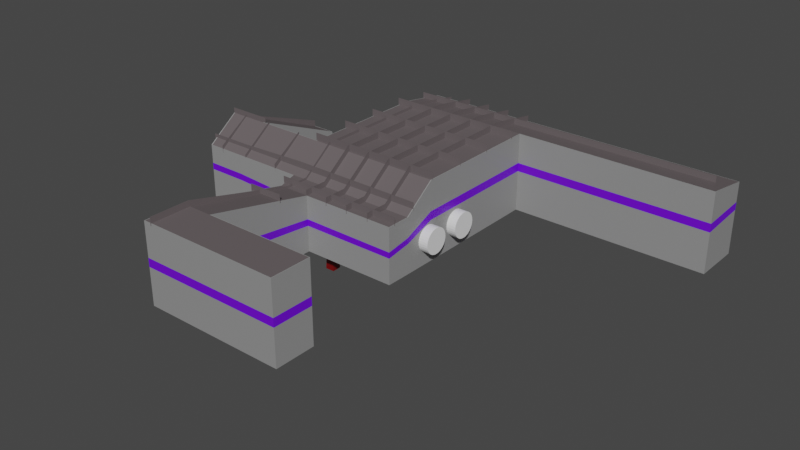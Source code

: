 # Source: Room.blend  (saved by Blender 2.93.21; exported with 4.5.12 LTS)
import bpy
from mathutils import Matrix  # noqa: F401  (used for matrix-valued properties, if any)

bpy.ops.wm.read_factory_settings(use_empty=True)
scene = bpy.context.scene
scene.name = 'Scene'

# ---- images (referenced by path relative to the original .blend; pixels are not part of the script)
import os
ASSET_DIR = os.environ.get("B2B_ASSET_DIR", "")  # directory of the original .blend (textures are referenced by path, not embedded)
HERE = os.path.dirname(os.path.abspath(__file__))  # packed textures are extracted next to this script under _unpacked/

def load_image(name, relpath, width, height, colorspace="sRGB"):
    """Load a texture the original file referenced (path relative to the .blend, or extracted next to this script)."""
    p = next((c for c in (os.path.join(HERE, relpath), os.path.join(ASSET_DIR, relpath)) if relpath and os.path.exists(c)), "")
    if p:
        img = bpy.data.images.load(p, check_existing=True)
        img.name = name
    else:  # same state as the original file: an image datablock whose file is absent (Cycles renders it pink)
        img = bpy.data.images.new(name, width, height)
        img.source = "FILE"
        img.filepath = "//" + (relpath or name)
    img.colorspace_settings.name = colorspace
    return img
img_concretefloor_jpg = load_image('ConcreteFloor.jpg', 'ConcreteFloor.jpg', 1024, 1024, 'sRGB')

# ---- materials (node trees are filled in below, after node groups)
mat_floor = bpy.data.materials.new('Floor')
mat_floor.use_backface_culling = True
mat_floor.use_transparent_shadow = False
mat_floormetalhole = bpy.data.materials.new('FloorMetalHole')
mat_floormetalhole.use_transparent_shadow = False
mat_walls = bpy.data.materials.new('Walls')
mat_walls.use_backface_culling = True
mat_walls.use_transparent_shadow = False
mat_wallstripe = bpy.data.materials.new('WallStripe')
mat_wallstripe.use_transparent_shadow = False
mat_roof = bpy.data.materials.new('Roof')
mat_roof.use_backface_culling = True
mat_roof.use_transparent_shadow = False

# ---- material node trees
mat_floor.use_nodes = True; mat_floor.node_tree.nodes.clear()
_N = mat_floor.node_tree.nodes; _L = mat_floor.node_tree.links
n0 = _N.new('ShaderNodeBsdfPrincipled'); n0.name = 'Principled BSDF'; n0.location = (10, 300)
n0.distribution = 'GGX'
n0.subsurface_method = 'BURLEY'
n0.inputs[3].default_value = 1.45
n0.inputs[27].default_value = (0.0, 0.0, 0.0, 1.0)
n0.inputs[28].default_value = 1.0
n1 = _N.new('ShaderNodeOutputMaterial'); n1.name = 'Material Output'; n1.location = (300, 300)
n2 = _N.new('ShaderNodeTexImage'); n2.name = 'Image Texture'; n2.location = (-408, 265)
n2.image = img_concretefloor_jpg
n3 = _N.new('ShaderNodeMapping'); n3.name = 'Mapping'; n3.location = (-891, 281)
n3.inputs[3].default_value = (50.0, 50.0, 50.0)
n4 = _N.new('ShaderNodeTexCoord'); n4.name = 'Texture Coordinate'; n4.location = (-1206, 271)
_L.new(n0.outputs[0], n1.inputs[0])
_L.new(n2.outputs[0], n0.inputs[0])
_L.new(n4.outputs[2], n3.inputs[0])
_L.new(n3.outputs[0], n2.inputs[0])
n1.is_active_output = True
mat_floormetalhole.use_nodes = True; mat_floormetalhole.node_tree.nodes.clear()
_N = mat_floormetalhole.node_tree.nodes; _L = mat_floormetalhole.node_tree.links
n0 = _N.new('ShaderNodeBsdfPrincipled'); n0.name = 'Principled BSDF'; n0.location = (10, 300)
n0.distribution = 'GGX'
n0.subsurface_method = 'BURLEY'
n0.inputs[0].default_value = (0.1574, 0.0, 0.0003558, 1.0)
n0.inputs[3].default_value = 1.45
n0.inputs[27].default_value = (0.0, 0.0, 0.0, 1.0)
n0.inputs[28].default_value = 1.0
n1 = _N.new('ShaderNodeOutputMaterial'); n1.name = 'Material Output'; n1.location = (300, 300)
_L.new(n0.outputs[0], n1.inputs[0])
n1.is_active_output = True
mat_walls.use_nodes = True; mat_walls.node_tree.nodes.clear()
_N = mat_walls.node_tree.nodes; _L = mat_walls.node_tree.links
n0 = _N.new('ShaderNodeBsdfPrincipled'); n0.name = 'Principled BSDF'; n0.location = (10, 300)
n0.distribution = 'GGX'
n0.subsurface_method = 'BURLEY'
n0.inputs[0].default_value = (0.2851, 0.2851, 0.2851, 1.0)
n0.inputs[3].default_value = 1.45
n0.inputs[27].default_value = (0.0, 0.0, 0.0, 1.0)
n0.inputs[28].default_value = 1.0
n1 = _N.new('ShaderNodeOutputMaterial'); n1.name = 'Material Output'; n1.location = (300, 300)
_L.new(n0.outputs[0], n1.inputs[0])
n1.is_active_output = True
mat_wallstripe.use_nodes = True; mat_wallstripe.node_tree.nodes.clear()
_N = mat_wallstripe.node_tree.nodes; _L = mat_wallstripe.node_tree.links
n0 = _N.new('ShaderNodeBsdfPrincipled'); n0.name = 'Principled BSDF'; n0.location = (10, 300)
n0.distribution = 'GGX'
n0.subsurface_method = 'BURLEY'
n0.inputs[0].default_value = (0.1597, 0.0, 0.8, 1.0)
n0.inputs[3].default_value = 1.45
n0.inputs[27].default_value = (0.0, 0.0, 0.0, 1.0)
n0.inputs[28].default_value = 1.0
n1 = _N.new('ShaderNodeOutputMaterial'); n1.name = 'Material Output'; n1.location = (300, 300)
_L.new(n0.outputs[0], n1.inputs[0])
n1.is_active_output = True
mat_roof.use_nodes = True; mat_roof.node_tree.nodes.clear()
_N = mat_roof.node_tree.nodes; _L = mat_roof.node_tree.links
n0 = _N.new('ShaderNodeOutputMaterial'); n0.name = 'Material Output'; n0.location = (300, 300)
n1 = _N.new('ShaderNodeBsdfPrincipled'); n1.name = 'Principled BSDF'; n1.location = (10, 300)
n1.distribution = 'GGX'
n1.subsurface_method = 'BURLEY'
n1.inputs[0].default_value = (0.1329, 0.1121, 0.1168, 1.0)
n1.inputs[3].default_value = 1.45
n1.inputs[27].default_value = (0.0, 0.0, 0.0, 1.0)
n1.inputs[28].default_value = 1.0
_L.new(n1.outputs[0], n0.inputs[0])
n0.is_active_output = True

# ---- world
world_world = bpy.data.worlds.new('World'); scene.world = world_world
world_world.use_nodes = True; world_world.node_tree.nodes.clear()
_N = world_world.node_tree.nodes; _L = world_world.node_tree.links
n0 = _N.new('ShaderNodeOutputWorld'); n0.name = 'World Output'; n0.location = (300, 300)
n1 = _N.new('ShaderNodeBackground'); n1.name = 'Background'; n1.location = (10, 300)
n1.inputs[0].default_value = (0.05088, 0.05088, 0.05088, 1.0)
_L.new(n1.outputs[0], n0.inputs[0])
n0.is_active_output = True
world_world.color = (0.05088, 0.05088, 0.05088)
world_world.use_sun_shadow = False
world_world.sun_shadow_jitter_overblur = 0.0

# ---- meshes
me_plane = bpy.data.meshes.new('Plane')
me_plane.from_pydata([(-8.0, -2.0, 0.0), (8.0, -2.0, 0.0), (-9.0, 28.0, 0.0), (8.0, 28.0, 0.0), (-4.0, -2.0, 0.0), (-3.0, 28.0, 0.0), (-8.0, -21.0, 0.0), (-4.0, -21.0, 0.0), (-4.0, -16.0, 0.0), (-8.0, -16.0, 0.0), (10.0, -21.0, 0.0), (10.0, -16.0, 0.0), (-9.0, 5.0, 0.0), (-9.0, 1.0, 0.0), (8.0, 1.0, 0.0), (8.0, 5.0, 0.0), (-3.072, 1.102, -0.00355), (-3.034, 4.987, 0.0), (-23.0, 5.0, 0.0), (-23.0, 1.0, 0.0), (-18.0, 1.0, 0.0), (-18.0, 5.0, 0.0), (-23.0, 17.0, 0.0), (-18.0, 17.0, 0.0), (8.0, 22.0, 0.0), (-3.034, 22.0, 0.0), (-9.0, 22.0, 0.0), (33.0, 28.0, 0.0), (33.0, 22.0, 0.0), (-3.062, 0.139, -0.004484), (-3.071, 1.053, -0.004483), (-3.224, 1.053, -0.004464), (-3.224, 0.1394, -0.004464), (-2.284, 1.052, -0.004423), (-2.284, 0.1403, -0.004423), (-3.075, -0.03187, -2.855), (-3.086, 1.177, -2.855), (-3.301, 1.179, -2.855), (-3.28, -0.03281, -2.855), (-2.196, 1.168, -2.855), (-2.126, -0.0275, -2.855), (-3.083, 0.0928, -0.00371), (-3.071, 1.081, -0.003892), (-2.26, 0.1068, -0.003147), (-2.254, 1.068, -0.003341), (-3.26, 1.073, -0.00354), (-3.26, 0.09714, -0.003535), (-3.086, 0.08524, 0.03722), (-3.062, 0.139, 0.03769), (-3.071, 1.053, 0.03769), (-3.224, 1.053, 0.03767), (-3.224, 0.1394, 0.03767), (-2.284, 1.052, 0.03763), (-2.284, 0.1403, 0.03763), (-3.075, 1.09, 0.03746), (-2.244, 0.09403, 0.03686), (-2.239, 1.079, 0.03703), (-3.269, 1.083, 0.03719), (-3.266, 0.08993, 0.03703), (-3.058, 1.025, -0.003189), (-3.202, 1.025, -0.003189), (-3.202, 0.1671, -0.003189), (-3.049, 0.1671, -0.003189), (-2.318, 1.025, -0.003189), (-2.318, 0.1671, -0.003189), (-3.058, 1.025, 0.03639), (-3.202, 1.025, 0.03639), (-3.202, 0.1671, 0.03639), (-3.049, 0.1671, 0.03639), (-2.318, 1.025, 0.03639), (-2.318, 0.1671, 0.03639)], [], [(25, 24, 3, 5), (26, 25, 5, 2), (8, 9, 6, 7), (4, 0, 9, 8), (8, 7, 10, 11), (0, 4, 41, 46, 45, 42, 16, 13), (13, 16, 17, 12), (4, 1, 14, 16, 42, 44, 43, 41), (16, 14, 15, 17), (20, 21, 18, 19), (13, 12, 21, 20), (18, 21, 23, 22), (12, 17, 25, 26), (17, 15, 24, 25), (3, 24, 28, 27), (34, 33, 39, 40), (36, 37, 38, 35), (35, 40, 39, 36), (30, 31, 37, 36), (33, 30, 36, 39), (31, 32, 38, 37), (29, 34, 40, 35), (47, 55, 56, 54, 49, 52, 53, 48), (32, 31, 60, 61), (42, 45, 57, 54), (54, 57, 58, 47, 48, 51, 50, 49), (34, 29, 62, 64), (44, 42, 54, 56), (51, 48, 68, 67), (45, 46, 58, 57), (31, 30, 59, 60), (41, 43, 55, 47), (53, 52, 69, 70), (46, 41, 47, 58), (30, 33, 63, 59), (43, 44, 56, 55), (59, 63, 69, 65), (60, 59, 65, 66), (64, 62, 68, 70), (61, 60, 66, 67), (63, 64, 70, 69), (62, 61, 67, 68), (52, 49, 65, 69), (49, 50, 66, 65), (33, 34, 64, 63), (29, 32, 61, 62), (48, 53, 70, 68), (50, 51, 67, 66), (32, 29, 35, 38)])
me_plane.polygons.foreach_set('material_index', [0, 0, 0, 0, 0, 0, 0, 0, 0, 0, 0, 0, 0, 0, 0, 1, 1, 1, 1, 1, 1, 1, 1, 0, 1, 1, 0, 1, 1, 1, 0, 1, 1, 1, 0, 1, 1, 1, 1, 1, 1, 1, 1, 1, 0, 0, 1, 1, 1])
_uv = me_plane.uv_layers.new(name='UVMap')
_uv.uv.foreach_set('vector', [0.3565, 0.8776, 0.5536, 0.8776, 0.5536, 1.0, 0.3571, 1.0, 0.25, 0.8776, 0.3565, 0.8776, 0.3571, 1.0, 0.25, 1.0, 0.3393, 0.102, 0.2679, 0.102, 0.2679, 0.0, 0.3393, 0.0, 0.3393, 0.3878, 0.2679, 0.3878, 0.2679, 0.102, 0.3393, 0.102, 0.3393, 0.102, 0.3393, 0.0, 0.5893, 0.0, 0.5893, 0.102, 0.2679, 0.3878, 0.3393, 0.3878, 0.3557, 0.4305, 0.3525, 0.4306, 0.3525, 0.4505, 0.3559, 0.4506, 0.3559, 0.4511, 0.25, 0.449, 0.25, 0.449, 0.3559, 0.4511, 0.3565, 0.5303, 0.25, 0.5306, 0.3393, 0.3878, 0.5536, 0.3878, 0.5536, 0.449, 0.3559, 0.4511, 0.3559, 0.4506, 0.3705, 0.4504, 0.3704, 0.4308, 0.3557, 0.4305, 0.3559, 0.4511, 0.5536, 0.449, 0.5536, 0.5306, 0.3565, 0.5303, 0.08929, 0.449, 0.08929, 0.5306, 0.0, 0.5306, 4.078e-08, 0.449, 0.25, 0.449, 0.25, 0.5306, 0.08929, 0.5306, 0.08929, 0.449, 0.0, 0.5306, 0.08929, 0.5306, 0.08929, 0.7755, 0.0, 0.7755, 0.25, 0.5306, 0.3565, 0.5303, 0.3565, 0.8776, 0.25, 0.8776, 0.3565, 0.5303, 0.5536, 0.5306, 0.5536, 0.8776, 0.3565, 0.8776, 0.5536, 1.0, 0.5536, 0.8776, 1.0, 0.8776, 1.0, 1.0, 0.3699, 0.4314, 0.3699, 0.45, 0.3715, 0.4524, 0.3727, 0.428, 0.3556, 0.4526, 0.3518, 0.4526, 0.3521, 0.4279, 0.3558, 0.4279, 0.3558, 0.4279, 0.3727, 0.428, 0.3715, 0.4524, 0.3556, 0.4526, 0.3559, 0.4501, 0.3531, 0.4501, 0.3518, 0.4526, 0.3556, 0.4526, 0.3699, 0.45, 0.3559, 0.4501, 0.3556, 0.4526, 0.3715, 0.4524, 0.3531, 0.4501, 0.3531, 0.4314, 0.3521, 0.4279, 0.3518, 0.4526, 0.356, 0.4314, 0.3699, 0.4314, 0.3727, 0.428, 0.3558, 0.4279, 0.3556, 0.4303, 0.3706, 0.4305, 0.3707, 0.4506, 0.3558, 0.4508, 0.3559, 0.4501, 0.3699, 0.45, 0.3699, 0.4314, 0.356, 0.4314, 0.3531, 0.4314, 0.3531, 0.4501, 0.3535, 0.4495, 0.3535, 0.432, 0.3559, 0.4506, 0.3525, 0.4505, 0.3523, 0.4507, 0.3558, 0.4508, 0.3558, 0.4508, 0.3523, 0.4507, 0.3524, 0.4304, 0.3556, 0.4303, 0.356, 0.4314, 0.3531, 0.4314, 0.3531, 0.4501, 0.3559, 0.4501, 0.3699, 0.4314, 0.356, 0.4314, 0.3563, 0.432, 0.3693, 0.432, 0.3705, 0.4504, 0.3559, 0.4506, 0.3558, 0.4508, 0.3707, 0.4506, 0.3531, 0.4314, 0.356, 0.4314, 0.3563, 0.432, 0.3535, 0.432, 0.3525, 0.4505, 0.3525, 0.4306, 0.3524, 0.4304, 0.3523, 0.4507, 0.3531, 0.4501, 0.3559, 0.4501, 0.3561, 0.4495, 0.3535, 0.4495, 0.3557, 0.4305, 0.3704, 0.4308, 0.3706, 0.4305, 0.3556, 0.4303, 0.3699, 0.4314, 0.3699, 0.45, 0.3693, 0.4495, 0.3693, 0.432, 0.3525, 0.4306, 0.3557, 0.4305, 0.3556, 0.4303, 0.3524, 0.4304, 0.3559, 0.4501, 0.3699, 0.45, 0.3693, 0.4495, 0.3561, 0.4495, 0.3704, 0.4308, 0.3705, 0.4504, 0.3707, 0.4506, 0.3706, 0.4305, 0.3561, 0.4495, 0.3693, 0.4495, 0.3693, 0.4495, 0.3561, 0.4495, 0.3535, 0.4495, 0.3561, 0.4495, 0.3561, 0.4495, 0.3535, 0.4495, 0.3693, 0.432, 0.3563, 0.432, 0.3563, 0.432, 0.3693, 0.432, 0.3535, 0.432, 0.3535, 0.4495, 0.3535, 0.4495, 0.3535, 0.432, 0.3693, 0.4495, 0.3693, 0.432, 0.3693, 0.432, 0.3693, 0.4495, 0.3563, 0.432, 0.3535, 0.432, 0.3535, 0.432, 0.3563, 0.432, 0.3699, 0.45, 0.3559, 0.4501, 0.3561, 0.4495, 0.3693, 0.4495, 0.3559, 0.4501, 0.3531, 0.4501, 0.3535, 0.4495, 0.3561, 0.4495, 0.3699, 0.45, 0.3699, 0.4314, 0.3693, 0.432, 0.3693, 0.4495, 0.356, 0.4314, 0.3531, 0.4314, 0.3535, 0.432, 0.3563, 0.432, 0.356, 0.4314, 0.3699, 0.4314, 0.3693, 0.432, 0.3563, 0.432, 0.3531, 0.4501, 0.3531, 0.4314, 0.3535, 0.432, 0.3535, 0.4495, 0.3531, 0.4314, 0.356, 0.4314, 0.3558, 0.4279, 0.3521, 0.4279])
me_plane.materials.append(mat_floor)
me_plane.materials.append(mat_floormetalhole)
me_plane.use_remesh_fix_poles = True
me_plane.use_remesh_preserve_attributes = False
me_plane.update()
me_plane_003 = bpy.data.meshes.new('Plane.003')
me_plane_003.from_pydata([(-6.0, 1.0, 1.0), (1.0, 1.0, 1.0), (-6.0, 4.0, 1.377e-06), (1.0, 4.0, 4.031e-07), (-6.0, 4.0, -14.0), (1.0, 4.0, -14.0), (-4.0, 20.0, -14.0), (1.0, 20.0, -14.0), (-4.0, 20.0, -9.0), (1.0, 20.0, -9.0), (-9.0, 8.0, -9.0), (1.0, 8.0, -9.0), (-9.0, 8.0, 1.987e-06), (1.0, 8.0, 4.294e-07), (-8.0, 31.0, 4.883e-06), (1.0, 31.0, 3.52e-06), (-8.0, 31.0, 42.0), (1.0, 31.0, 42.0), (-9.0, 25.0, 42.0), (1.0, 25.0, 42.0), (-9.0, 25.0, 17.0), (1.0, 25.0, 17.0), (-6.0, 1.0, 17.0), (1.0, 1.0, 17.0), (-6.0, 1.0, 5.0), (1.0, 1.0, 5.0), (-9.0, -13.0, 5.0), (1.0, -13.0, 5.0), (-9.0, -13.0, 19.0), (1.0, -13.0, 19.0), (-9.0, -18.0, 19.0), (1.0, -18.0, 19.0), (-9.0, -18.0, 1.0), (1.0, -18.0, 1.0), (1.0, 8.0, -14.0), (-9.001, 8.0, -14.0), (1.0, 4.0, -9.0), (-6.0, 4.0, -9.0), (-9.0, -13.0, 1.0), (1.0, -13.0, 1.0), (1.0, 4.0, 17.0), (-6.0, 4.0, 17.0), (-9.0, 8.0, 17.0), (1.0, 8.0, 17.0), (1.0, 25.0, 2.714e-06), (-9.0, 25.0, 4.271e-06), (-6.68, 23.16, 3.655e-06), (-2.415, 23.76, 3.05e-06), (-2.515, 18.4, 2.353e-06), (-6.865, 19.07, 3.122e-06), (-6.68, 23.16, -0.1419), (-2.415, 23.76, -0.1419), (-2.515, 18.4, -0.1419), (-6.865, 19.07, -0.1419), (-3.004, 1.0, 1.0), (-3.004, 4.0, 9.599e-07), (-3.576, 4.0, -14.0), (-1.86, 20.0, -14.0), (-1.86, 20.0, -9.0), (-4.72, 8.0, -9.0), (-4.72, 8.0, 1.32e-06), (-5.508, 31.0, 4.564e-06), (-5.508, 31.0, 42.0), (-5.207, 25.0, 42.0), (-5.225, 25.0, 17.0), (-3.004, 1.0, 17.0), (-3.092, 1.0, 5.0), (-4.72, -13.0, 5.0), (-4.72, -13.0, 19.0), (-4.72, -18.0, 19.0), (-4.72, -18.0, 1.0), (-4.72, 8.0, -14.0), (-3.576, 4.0, -9.0), (-4.72, -13.0, 1.0), (-3.509, 4.0, 17.0), (-5.225, 8.0, 17.0), (-5.061, 25.0, 3.671e-06), (-5.003, 18.78, 2.793e-06), (-5.003, 18.78, -0.1419), (-2.255, 1.0, 1.0), (-3.65, -13.0, 1.0), (-2.255, 4.0, 8.557e-07), (-2.72, 4.0, -14.0), (-1.325, 20.0, -14.0), (-1.325, 20.0, -9.0), (-3.65, 8.0, -9.0), (-3.65, 8.0, 1.154e-06), (-4.545, 31.0, 4.418e-06), (-4.545, 31.0, 42.0), (-4.137, 25.0, 42.0), (-4.155, 25.0, 17.0), (-2.255, 1.0, 17.0), (-2.255, 1.0, 5.0), (-3.65, -13.0, 5.0), (-3.65, -13.0, 19.0), (-3.65, -18.0, 19.0), (-3.65, -18.0, 1.0), (-3.65, 8.0, -14.0), (-2.72, 4.0, -9.0), (-2.76, 4.0, 17.0), (-4.155, 8.0, 17.0), (-4.114, 25.0, 3.528e-06), (-4.089, 18.64, 2.631e-06), (-4.089, 18.64, -0.1419), (-4.875, 23.42, 3.399e-06), (-4.875, 23.42, -0.1419), (-3.962, 23.54, 3.269e-06), (-3.962, 23.54, -0.1419), (-2.404, 18.17, 2.304e-06), (-6.962, 18.91, 3.12e-06), (-3.975, 23.67, 3.292e-06), (-4.081, 18.44, 2.604e-06), (-4.998, 18.59, 2.767e-06), (-4.891, 23.55, 3.422e-06), (-2.288, 23.95, 3.062e-06), (-6.864, 23.29, 3.702e-06), (-3.962, 23.54, 0.1663), (-2.415, 23.76, 0.1663), (-2.515, 18.4, 0.1663), (-5.003, 18.78, 0.1663), (-6.865, 19.07, 0.1663), (-6.68, 23.16, 0.1663), (-4.089, 18.64, 0.1663), (-4.875, 23.42, 0.1663), (-2.404, 18.17, 0.1663), (-6.962, 18.91, 0.1663), (-3.975, 23.67, 0.1663), (-4.081, 18.44, 0.1663), (-4.998, 18.59, 0.1663), (-4.891, 23.55, 0.1663), (-2.288, 23.95, 0.1663), (-6.864, 23.29, 0.1663)], [], [(79, 1, 3, 81), (98, 36, 5, 82), (97, 34, 7, 83), (83, 7, 9, 84), (84, 9, 11, 85), (85, 11, 13, 86), (101, 44, 15, 87), (87, 15, 17, 88), (88, 17, 19, 89), (89, 19, 21, 90), (99, 40, 23, 91), (91, 23, 25, 92), (92, 25, 27, 93), (93, 27, 29, 94), (94, 29, 31, 95), (95, 31, 33, 96), (80, 96, 33, 39), (82, 5, 34, 97), (81, 3, 36, 98), (79, 80, 39, 1), (100, 43, 40, 99), (90, 21, 43, 100), (12, 109, 115, 113, 76, 45), (60, 112, 109, 12), (102, 48, 52, 103), (104, 46, 50, 105), (46, 49, 53, 50), (48, 47, 51, 52), (49, 77, 78, 53), (86, 111, 112, 60), (20, 64, 75, 42), (42, 75, 74, 41), (0, 38, 73, 54), (2, 55, 72, 37), (4, 56, 71, 35), (38, 32, 70, 73), (30, 69, 70, 32), (28, 68, 69, 30), (26, 67, 68, 28), (24, 66, 67, 26), (22, 65, 66, 24), (41, 74, 65, 22), (18, 63, 64, 20), (16, 62, 63, 18), (14, 61, 62, 16), (45, 76, 61, 14), (10, 59, 60, 12), (8, 58, 59, 10), (6, 57, 58, 8), (35, 71, 57, 6), (37, 72, 56, 4), (0, 54, 55, 2), (13, 108, 111, 86), (77, 102, 103, 78), (64, 90, 100, 75), (75, 100, 99, 74), (54, 73, 80, 79), (55, 81, 98, 72), (56, 82, 97, 71), (73, 70, 96, 80), (69, 95, 96, 70), (68, 94, 95, 69), (67, 93, 94, 68), (66, 92, 93, 67), (65, 91, 92, 66), (74, 99, 91, 65), (63, 89, 90, 64), (62, 88, 89, 63), (61, 87, 88, 62), (76, 101, 87, 61), (59, 85, 86, 60), (58, 84, 85, 59), (57, 83, 84, 58), (71, 97, 83, 57), (72, 98, 82, 56), (54, 79, 81, 55), (106, 104, 105, 107), (47, 106, 107, 51), (76, 113, 110, 101), (101, 110, 114, 108, 13, 44), (125, 128, 119, 120), (47, 48, 118, 117), (46, 104, 123, 121), (109, 112, 128, 125), (106, 47, 117, 116), (102, 77, 119, 122), (112, 111, 127, 128), (126, 129, 123, 116), (124, 130, 126, 116, 117, 118), (127, 124, 118, 122), (129, 131, 125, 120, 121, 123), (128, 127, 122, 119), (110, 113, 129, 126), (77, 49, 120, 119), (108, 114, 130, 124), (49, 46, 121, 120), (114, 110, 126, 130), (104, 106, 116, 123), (111, 108, 124, 127), (48, 102, 122, 118), (113, 115, 131, 129), (115, 109, 125, 131)])
me_plane_003.polygons.foreach_set('material_index', [0, 0, 0, 0, 0, 0, 0, 0, 0, 0, 0, 0, 0, 0, 0, 0, 0, 0, 0, 0, 0, 0, 0, 0, 0, 0, 0, 0, 0, 1, 0, 0, 0, 0, 0, 0, 0, 0, 0, 0, 0, 0, 0, 0, 0, 0, 0, 0, 0, 0, 0, 0, 0, 1, 1, 1, 1, 1, 1, 1, 1, 1, 1, 1, 1, 1, 1, 1, 1, 1, 1, 1, 1, 1, 1, 1, 1, 0, 1, 0, 0, 0, 0, 0, 0, 1, 1, 1, 0, 0, 0, 1, 1, 0, 0, 0, 0, 1, 0, 0, 0, 0])
_uv = me_plane_003.uv_layers.new(name='UVMap')
_uv.uv.foreach_set('vector', [0.2048, 0.4083, 0.2399, 0.4083, 0.2399, 0.4424, 0.2048, 0.4424, 0.1998, 0.5395, 0.2399, 0.5395, 0.2399, 0.5934, 0.1998, 0.5934, 0.1898, 0.6366, 0.2399, 0.6366, 0.2399, 0.766, 0.2149, 0.766, 0.1107, 0.0104, 0.1321, 0.01144, 0.1298, 0.05744, 0.1084, 0.05638, 0.1084, 0.05638, 0.1298, 0.05744, 0.1243, 0.1679, 0.08181, 0.1657, 0.08181, 0.1657, 0.1243, 0.1679, 0.1198, 0.2503, 0.07885, 0.2494, 0.06925, 0.4289, 0.1252, 0.4249, 0.1286, 0.4956, 0.06379, 0.4972, 0.06379, 0.4972, 0.1286, 0.4956, 0.1321, 0.9861, 0.0673, 0.9865, 0.3374, 0.9969, 0.2823, 0.9969, 0.2823, 0.9372, 0.3333, 0.9372, 0.3333, 0.9372, 0.2823, 0.9372, 0.2823, 0.6888, 0.3335, 0.6888, 0.3197, 0.4801, 0.2823, 0.4801, 0.2823, 0.4503, 0.3146, 0.4503, 0.3146, 0.4503, 0.2823, 0.4503, 0.2823, 0.3311, 0.3146, 0.3311, 0.3146, 0.3311, 0.2823, 0.3311, 0.2823, 0.192, 0.3285, 0.192, 0.3285, 0.192, 0.2823, 0.192, 0.2823, 0.05284, 0.3285, 0.05284, 0.3285, 0.05284, 0.2823, 0.05284, 0.2823, 0.003152, 0.3285, 0.003152, 0.1898, 0.009197, 0.2399, 0.009197, 0.2399, 0.2034, 0.1898, 0.2034, 0.1898, 0.2573, 0.1898, 0.2034, 0.2399, 0.2034, 0.2399, 0.2573, 0.1998, 0.5934, 0.2399, 0.5934, 0.2399, 0.6366, 0.1898, 0.6366, 0.2048, 0.4424, 0.2399, 0.4424, 0.2399, 0.5395, 0.1998, 0.5395, 0.2048, 0.4083, 0.1898, 0.2573, 0.2399, 0.2573, 0.2399, 0.4083, 0.3335, 0.5199, 0.2823, 0.5199, 0.2823, 0.4801, 0.3197, 0.4801, 0.3335, 0.6888, 0.2823, 0.6888, 0.2823, 0.5199, 0.3335, 0.5199, 0.02856, 0.2467, 0.04028, 0.3606, 0.03801, 0.4071, 0.06003, 0.4134, 0.05823, 0.4287, 0.01322, 0.4254, 0.06837, 0.249, 0.06135, 0.3586, 0.04028, 0.3606, 0.02856, 0.2467, 0.07175, 0.3608, 0.08456, 0.3607, 0.08355, 0.3618, 0.0718, 0.3619, 0.0602, 0.4119, 0.03977, 0.4048, 0.0411, 0.4036, 0.06053, 0.4104, 0.03977, 0.4048, 0.04047, 0.3625, 0.04217, 0.3638, 0.0411, 0.4036, 0.08456, 0.3607, 0.0898, 0.4126, 0.08787, 0.4111, 0.08355, 0.3618, 0.04047, 0.3625, 0.06122, 0.3606, 0.06129, 0.3624, 0.04217, 0.3638, 0.07885, 0.2494, 0.07188, 0.3587, 0.06135, 0.3586, 0.06837, 0.249, 0.3817, 0.6888, 0.3442, 0.6888, 0.3442, 0.5199, 0.3817, 0.5199, 0.3817, 0.5199, 0.3442, 0.5199, 0.3271, 0.4801, 0.3519, 0.4801, 0.1644, 0.4083, 0.1321, 0.2573, 0.1782, 0.2573, 0.1968, 0.4083, 0.1644, 0.4424, 0.1968, 0.4424, 0.1906, 0.5395, 0.1536, 0.5395, 0.1536, 0.5934, 0.1906, 0.5934, 0.1782, 0.6366, 0.1321, 0.6366, 0.1321, 0.2573, 0.1321, 0.2034, 0.1782, 0.2034, 0.1782, 0.2573, 0.1321, 0.009197, 0.1782, 0.009197, 0.1782, 0.2034, 0.1321, 0.2034, 0.3817, 0.05284, 0.3391, 0.05284, 0.3391, 0.003152, 0.3817, 0.003152, 0.3817, 0.192, 0.3391, 0.192, 0.3391, 0.05284, 0.3817, 0.05284, 0.3519, 0.3311, 0.323, 0.3311, 0.3391, 0.192, 0.3817, 0.192, 0.3519, 0.4503, 0.3221, 0.4503, 0.323, 0.3311, 0.3519, 0.3311, 0.3519, 0.4801, 0.3271, 0.4801, 0.3221, 0.4503, 0.3519, 0.4503, 0.3817, 0.9372, 0.344, 0.9372, 0.3442, 0.6888, 0.3817, 0.6888, 0.3717, 0.9969, 0.347, 0.9969, 0.344, 0.9372, 0.3817, 0.9372, 0.02348, 0.497, 0.05263, 0.4972, 0.05608, 0.9866, 0.02702, 0.9868, 0.01322, 0.4254, 0.05823, 0.4287, 0.05263, 0.4972, 0.02348, 0.497, 0.03242, 0.1634, 0.07192, 0.1653, 0.06837, 0.249, 0.02856, 0.2467, 0.08382, 0.05519, 0.1035, 0.05615, 0.07192, 0.1653, 0.03242, 0.1634, 0.08607, 0.009197, 0.1058, 0.01016, 0.1035, 0.05615, 0.08382, 0.05519, 0.1321, 0.6366, 0.1782, 0.6366, 0.2091, 0.766, 0.186, 0.766, 0.1536, 0.5395, 0.1906, 0.5395, 0.1906, 0.5934, 0.1536, 0.5934, 0.1644, 0.4083, 0.1968, 0.4083, 0.1968, 0.4424, 0.1644, 0.4424, 0.1198, 0.2503, 0.0853, 0.3584, 0.07188, 0.3587, 0.07885, 0.2494, 0.06122, 0.3606, 0.07175, 0.3608, 0.0718, 0.3619, 0.06129, 0.3624, 0.3442, 0.6888, 0.3335, 0.6888, 0.3335, 0.5199, 0.3442, 0.5199, 0.3442, 0.5199, 0.3335, 0.5199, 0.3197, 0.4801, 0.3271, 0.4801, 0.1968, 0.4083, 0.1782, 0.2573, 0.1898, 0.2573, 0.2048, 0.4083, 0.1968, 0.4424, 0.2048, 0.4424, 0.1998, 0.5395, 0.1906, 0.5395, 0.1906, 0.5934, 0.1998, 0.5934, 0.1898, 0.6366, 0.1782, 0.6366, 0.1782, 0.2573, 0.1782, 0.2034, 0.1898, 0.2034, 0.1898, 0.2573, 0.1782, 0.009197, 0.1898, 0.009197, 0.1898, 0.2034, 0.1782, 0.2034, 0.3391, 0.05284, 0.3285, 0.05284, 0.3285, 0.003152, 0.3391, 0.003152, 0.3391, 0.192, 0.3285, 0.192, 0.3285, 0.05284, 0.3391, 0.05284, 0.323, 0.3311, 0.3146, 0.3311, 0.3285, 0.192, 0.3391, 0.192, 0.3221, 0.4503, 0.3146, 0.4503, 0.3146, 0.3311, 0.323, 0.3311, 0.3271, 0.4801, 0.3197, 0.4801, 0.3146, 0.4503, 0.3221, 0.4503, 0.344, 0.9372, 0.3333, 0.9372, 0.3335, 0.6888, 0.3442, 0.6888, 0.347, 0.9969, 0.3374, 0.9969, 0.3333, 0.9372, 0.344, 0.9372, 0.05263, 0.4972, 0.06379, 0.4972, 0.0673, 0.9865, 0.05608, 0.9866, 0.05823, 0.4287, 0.06925, 0.4289, 0.06379, 0.4972, 0.05263, 0.4972, 0.07192, 0.1653, 0.08181, 0.1657, 0.07885, 0.2494, 0.06837, 0.249, 0.1035, 0.05615, 0.1084, 0.05638, 0.08181, 0.1657, 0.07192, 0.1653, 0.1058, 0.01016, 0.1107, 0.0104, 0.1084, 0.05638, 0.1035, 0.05615, 0.1782, 0.6366, 0.1898, 0.6366, 0.2149, 0.766, 0.2091, 0.766, 0.1906, 0.5395, 0.1998, 0.5395, 0.1998, 0.5934, 0.1906, 0.5934, 0.1968, 0.4083, 0.2048, 0.4083, 0.2048, 0.4424, 0.1968, 0.4424, 0.07102, 0.4138, 0.0602, 0.4119, 0.06053, 0.4104, 0.07111, 0.4119, 0.0898, 0.4126, 0.07102, 0.4138, 0.07111, 0.4119, 0.08787, 0.4111, 0.05823, 0.4287, 0.06003, 0.4134, 0.07086, 0.4151, 0.06925, 0.4289, 0.06925, 0.4289, 0.07086, 0.4151, 0.09038, 0.4149, 0.0853, 0.3584, 0.1198, 0.2503, 0.1252, 0.4249, 0.04028, 0.3606, 0.06135, 0.3586, 0.06122, 0.3606, 0.04047, 0.3625, 0.0898, 0.4126, 0.08456, 0.3607, 0.08456, 0.3607, 0.0898, 0.4126, 0.03977, 0.4048, 0.0602, 0.4119, 0.0602, 0.4119, 0.03977, 0.4048, 0.04028, 0.3606, 0.06135, 0.3586, 0.06135, 0.3586, 0.04028, 0.3606, 0.07102, 0.4138, 0.0898, 0.4126, 0.0898, 0.4126, 0.07102, 0.4138, 0.07175, 0.3608, 0.06122, 0.3606, 0.06122, 0.3606, 0.07175, 0.3608, 0.06135, 0.3586, 0.07188, 0.3587, 0.07188, 0.3587, 0.06135, 0.3586, 0.07086, 0.4151, 0.06003, 0.4134, 0.0602, 0.4119, 0.07102, 0.4138, 0.0853, 0.3584, 0.09038, 0.4149, 0.07086, 0.4151, 0.07102, 0.4138, 0.0898, 0.4126, 0.08456, 0.3607, 0.07188, 0.3587, 0.0853, 0.3584, 0.08456, 0.3607, 0.07175, 0.3608, 0.06003, 0.4134, 0.03801, 0.4071, 0.04028, 0.3606, 0.04047, 0.3625, 0.03977, 0.4048, 0.0602, 0.4119, 0.06135, 0.3586, 0.07188, 0.3587, 0.07175, 0.3608, 0.06122, 0.3606, 0.07086, 0.4151, 0.06003, 0.4134, 0.06003, 0.4134, 0.07086, 0.4151, 0.06122, 0.3606, 0.04047, 0.3625, 0.04047, 0.3625, 0.06122, 0.3606, 0.0853, 0.3584, 0.09038, 0.4149, 0.09038, 0.4149, 0.0853, 0.3584, 0.04047, 0.3625, 0.03977, 0.4048, 0.03977, 0.4048, 0.04047, 0.3625, 0.09038, 0.4149, 0.07086, 0.4151, 0.07086, 0.4151, 0.09038, 0.4149, 0.0602, 0.4119, 0.07102, 0.4138, 0.07102, 0.4138, 0.0602, 0.4119, 0.07188, 0.3587, 0.0853, 0.3584, 0.0853, 0.3584, 0.07188, 0.3587, 0.08456, 0.3607, 0.07175, 0.3608, 0.07175, 0.3608, 0.08456, 0.3607, 0.06003, 0.4134, 0.03801, 0.4071, 0.03801, 0.4071, 0.06003, 0.4134, 0.03801, 0.4071, 0.04028, 0.3606, 0.04028, 0.3606, 0.03801, 0.4071])
me_plane_003.materials.append(mat_walls)
me_plane_003.materials.append(mat_wallstripe)
me_plane_003.use_remesh_fix_poles = True
me_plane_003.use_remesh_preserve_attributes = False
me_plane_003.update()
me_plane_006 = bpy.data.meshes.new('Plane.006')
me_plane_006.from_pydata([(-8.0, -2.0, -3.0), (8.0, -2.0, -3.0), (-9.0, 28.0, -1.0), (8.0, 28.0, -1.0), (-4.0, -2.0, -3.0), (-3.0, 28.0, -1.0), (-8.0, -21.0, 0.0), (-4.0, -21.0, 0.0), (-4.0, -16.0, 0.0), (-8.0, -16.0, 0.0), (10.0, -21.0, 0.0), (10.0, -16.0, 0.0), (-9.0, 5.0, 0.0), (-9.0, 1.0, -3.0), (8.0, 1.0, -3.0), (8.0, 5.0, 0.0), (-3.034, 1.013, -3.0), (-3.034, 4.987, 0.0), (-23.0, 5.0, 0.0), (-23.0, 1.0, -3.0), (-18.0, 1.0, -3.0), (-18.0, 5.0, 0.0), (-23.0, 17.0, -5.0), (-18.0, 17.0, -5.0), (8.0, 22.0, 0.0), (-3.034, 22.0, 0.0), (-9.0, 22.0, 0.0), (33.0, 28.0, -1.0), (33.0, 22.0, 0.0), (4.998, 5.002, -0.2577), (4.998, 5.002, 0.7423), (4.998, 22.0, -0.2577), (4.998, 22.0, 0.7423), (5.038, 5.002, -0.2577), (5.038, 5.002, 0.7423), (5.038, 22.0, -0.2577), (5.038, 22.0, 0.7423), (4.998, 28.3, -0.3577), (4.998, 28.3, -1.358), (5.038, 28.3, -1.358), (5.038, 28.3, -0.3577), (4.998, 0.9023, -3.308), (4.998, 0.9023, -2.308), (5.038, 0.9023, -2.308), (5.038, 0.9023, -3.308), (4.998, -2.098, -3.308), (4.998, -2.098, -2.308), (5.038, -2.098, -2.308), (5.038, -2.098, -3.308), (1.998, 5.002, -0.2577), (1.998, 5.002, 0.7423), (1.998, 22.0, -0.2577), (1.998, 22.0, 0.7423), (2.038, 5.002, -0.2577), (2.038, 5.002, 0.7423), (2.038, 22.0, -0.2577), (2.038, 22.0, 0.7423), (1.998, 28.3, -0.3577), (1.998, 28.3, -1.358), (2.038, 28.3, -1.358), (2.038, 28.3, -0.3577), (1.998, 0.9023, -3.308), (1.998, 0.9023, -2.308), (2.038, 0.9023, -2.308), (2.038, 0.9023, -3.308), (1.998, -2.098, -3.308), (1.998, -2.098, -2.308), (2.038, -2.098, -2.308), (2.038, -2.098, -3.308), (-1.002, 5.002, -0.2577), (-1.002, 5.002, 0.7423), (-1.002, 22.0, -0.2577), (-1.002, 22.0, 0.7423), (-0.9617, 5.002, -0.2577), (-0.9617, 5.002, 0.7423), (-0.9617, 22.0, -0.2577), (-0.9617, 22.0, 0.7423), (-1.002, 28.3, -0.3577), (-1.002, 28.3, -1.358), (-0.9617, 28.3, -1.358), (-0.9617, 28.3, -0.3577), (-1.002, 0.9023, -3.308), (-1.002, 0.9023, -2.308), (-0.9617, 0.9023, -2.308), (-0.9617, 0.9023, -3.308), (-1.002, -2.098, -3.308), (-1.002, -2.098, -2.308), (-0.9617, -2.098, -2.308), (-0.9617, -2.098, -3.308), (-4.002, 5.002, -0.2577), (-4.002, 5.002, 0.7423), (-4.002, 22.0, -0.2577), (-4.002, 22.0, 0.7423), (-3.962, 5.002, -0.2577), (-3.962, 5.002, 0.7423), (-3.962, 22.0, -0.2577), (-3.962, 22.0, 0.7423), (-4.002, 28.3, -0.3577), (-4.002, 28.3, -1.358), (-3.962, 28.3, -1.358), (-3.962, 28.3, -0.3577), (-4.002, 0.9023, -3.308), (-4.002, 0.9023, -2.308), (-3.962, 0.9023, -2.308), (-3.962, 0.9023, -3.308), (-4.002, -2.098, -3.308), (-4.002, -2.098, -2.308), (-3.962, -2.098, -2.308), (-3.962, -2.098, -3.308), (-7.002, 5.002, -0.3558), (-7.002, 5.002, 0.3253), (-7.002, 22.0, -0.3558), (-7.002, 22.0, 0.3253), (-6.962, 5.002, -0.3558), (-6.962, 5.002, 0.3253), (-6.962, 22.0, -0.3558), (-6.962, 22.0, 0.3253), (-7.002, 28.3, -0.7747), (-7.002, 28.3, -1.456), (-6.962, 28.3, -1.456), (-6.962, 28.3, -0.7747), (-7.002, 1.025, -3.394), (-7.002, 1.025, -2.725), (-6.962, 1.025, -2.725), (-6.962, 1.025, -3.394), (-7.002, -2.098, -3.394), (-7.002, -2.098, -2.725), (-6.962, -2.098, -2.725), (-6.962, -2.098, -3.394), (-7.002, -16.1, -0.2568), (-7.002, -16.1, 0.7432), (-6.962, -16.1, 0.7432), (-6.962, -16.1, -0.2568), (31.56, 25.23, -0.7643), (31.56, 25.23, 0.2357), (-9.211, 25.23, -0.7643), (-9.211, 25.23, 0.2357), (31.56, 25.19, -0.7643), (31.56, 25.19, 0.2357), (-9.211, 25.19, -0.7643), (-9.211, 25.19, 0.2357), (-9.211, 20.23, 0.8906), (-9.211, 20.23, -0.1094), (8.118, 20.23, 0.8906), (8.118, 20.23, -0.1094), (-9.211, 20.19, 0.8906), (-9.211, 20.19, -0.1094), (8.118, 20.19, 0.8906), (8.118, 20.19, -0.1094), (-9.211, 15.23, 0.8906), (-9.211, 15.23, -0.1094), (8.118, 15.23, 0.8906), (8.118, 15.23, -0.1094), (-9.211, 15.19, 0.8906), (-9.211, 15.19, -0.1094), (8.118, 15.19, 0.8906), (8.118, 15.19, -0.1094), (-9.211, 10.23, 0.8906), (-9.211, 10.23, -0.1094), (8.118, 10.23, 0.8906), (8.118, 10.23, -0.1094), (-9.211, 10.19, 0.8906), (-9.211, 10.19, -0.1094), (8.118, 10.19, 0.8906), (8.118, 10.19, -0.1094), (-9.211, 5.232, 0.8906), (-9.211, 5.232, -0.1094), (8.118, 5.232, 0.8906), (8.118, 5.232, -0.1094), (-9.211, 5.192, 0.8906), (-9.211, 5.192, -0.1094), (8.118, 5.192, 0.8906), (8.118, 5.192, -0.1094), (-23.37, 1.932, -1.876), (-23.37, 1.932, -2.596), (8.118, 1.932, -1.538), (8.118, 1.932, -2.538), (-23.37, 1.892, -1.876), (-23.37, 1.892, -2.596), (8.118, 1.892, -1.538), (8.118, 1.892, -2.538), (-8.365, -1.168, -2.148), (-8.365, -1.168, -3.148), (8.118, -1.168, -2.148), (8.118, -1.168, -3.148), (-8.365, -1.208, -2.148), (-8.365, -1.208, -3.148), (8.118, -1.208, -2.148), (8.118, -1.208, -3.148), (-23.32, 5.232, 0.5556), (-23.32, 5.232, -0.4444), (-17.77, 5.232, 0.5556), (-17.77, 5.232, -0.4444), (-23.32, 5.192, 0.5556), (-23.32, 5.192, -0.4444), (-17.77, 5.192, 0.5556), (-17.77, 5.192, -0.4444), (-21.0, 5.002, -0.3364), (-21.0, 5.002, 0.1877), (-21.0, 17.0, -5.187), (-21.0, 17.0, -4.187), (-20.96, 5.002, -0.3364), (-20.96, 5.002, 0.1877), (-20.96, 17.0, -5.187), (-20.96, 17.0, -4.187), (-21.0, 0.9023, -3.503), (-21.0, 0.9023, -2.563), (-20.96, 0.9023, -2.563), (-20.96, 0.9023, -3.503), (-8.365, -6.168, -1.313), (-8.365, -6.168, -2.313), (-3.882, -6.168, -1.313), (-3.882, -6.168, -2.313), (-8.365, -6.208, -1.313), (-8.365, -6.208, -2.313), (-3.882, -6.208, -1.313), (-3.882, -6.208, -2.313), (-7.002, -21.12, -0.2568), (-7.002, -21.12, 0.7432), (-6.962, -21.12, 0.7432), (-6.962, -21.12, -0.2568), (-12.0, 5.095, -0.4051), (-12.0, 5.095, 0.3136), (-11.96, 5.095, -0.4051), (-11.96, 5.095, 0.3136), (-12.0, 0.9023, -3.444), (-12.0, 0.9023, -2.444), (-11.96, 0.9023, -2.444), (-11.96, 0.9023, -3.444), (-17.0, 5.095, -0.433), (-17.0, 5.095, 0.3493), (-16.96, 5.095, -0.433), (-16.96, 5.095, 0.3493), (-17.0, 0.9023, -3.479), (-17.0, 0.9023, -2.673), (-16.96, 0.9023, -2.673), (-16.96, 0.9023, -3.479), (-9.005, 1.892, -2.538), (-9.005, 1.932, -1.538), (-9.005, 1.932, -2.538), (-9.005, 1.892, -1.538), (-18.01, 1.892, -2.596), (-18.01, 1.932, -1.876), (-18.01, 1.932, -2.596), (-18.01, 1.892, -1.876)], [(206, 207)], [(25, 5, 3, 24), (26, 2, 5, 25), (8, 7, 6, 9), (4, 8, 9, 0), (8, 11, 10, 7), (0, 13, 16, 4), (13, 12, 17, 16), (4, 16, 14, 1), (16, 17, 15, 14), (20, 19, 18, 21), (13, 20, 21, 12), (18, 22, 23, 21), (12, 26, 25, 17), (17, 25, 24, 15), (3, 27, 28, 24), (29, 30, 32, 31), (31, 32, 37, 38), (35, 36, 34, 33), (30, 29, 41, 42), (31, 35, 33, 29), (203, 204, 202, 201), (38, 37, 40, 39), (36, 35, 39, 40), (35, 31, 38, 39), (29, 33, 44, 41), (33, 34, 43, 44), (48, 47, 46, 45), (44, 43, 47, 48), (41, 44, 48, 45), (42, 41, 45, 46), (49, 50, 52, 51), (51, 52, 57, 58), (55, 56, 54, 53), (50, 49, 61, 62), (51, 55, 53, 49), (58, 57, 60, 59), (56, 55, 59, 60), (55, 51, 58, 59), (49, 53, 64, 61), (53, 54, 63, 64), (68, 67, 66, 65), (64, 63, 67, 68), (61, 64, 68, 65), (62, 61, 65, 66), (69, 70, 72, 71), (71, 72, 77, 78), (75, 76, 74, 73), (70, 69, 81, 82), (71, 75, 73, 69), (197, 198, 200, 199), (78, 77, 80, 79), (76, 75, 79, 80), (75, 71, 78, 79), (69, 73, 84, 81), (73, 74, 83, 84), (88, 87, 86, 85), (84, 83, 87, 88), (81, 84, 88, 85), (82, 81, 85, 86), (89, 90, 92, 91), (91, 92, 97, 98), (95, 96, 94, 93), (90, 89, 101, 102), (91, 95, 93, 89), (190, 194, 196, 192), (98, 97, 100, 99), (96, 95, 99, 100), (95, 91, 98, 99), (89, 93, 104, 101), (93, 94, 103, 104), (108, 107, 106, 105), (104, 103, 107, 108), (101, 104, 108, 105), (102, 101, 105, 106), (109, 110, 112, 111), (111, 112, 117, 118), (115, 116, 114, 113), (110, 109, 121, 122), (111, 115, 113, 109), (194, 193, 195, 196), (118, 117, 120, 119), (116, 115, 119, 120), (115, 111, 118, 119), (123, 122, 126, 127), (109, 113, 124, 121), (201, 202, 207, 208), (113, 114, 123, 124), (128, 127, 131, 132), (124, 123, 127, 128), (121, 124, 128, 125), (122, 121, 125, 126), (131, 130, 218, 219), (125, 128, 132, 129), (126, 125, 129, 130), (192, 191, 189, 190), (133, 134, 136, 135), (197, 201, 208, 205), (139, 140, 138, 137), (135, 139, 137, 133), (144, 143, 141, 142), (146, 145, 147, 148), (142, 146, 148, 144), (152, 151, 149, 150), (154, 153, 155, 156), (150, 154, 156, 152), (160, 159, 157, 158), (162, 161, 163, 164), (158, 162, 164, 160), (168, 167, 165, 166), (170, 169, 171, 172), (166, 170, 172, 168), (199, 203, 201, 197), (243, 242, 173, 174), (237, 240, 179, 180), (239, 237, 180, 176), (198, 197, 205, 206), (184, 183, 181, 182), (186, 185, 187, 188), (182, 186, 188, 184), (212, 211, 209, 210), (214, 213, 215, 216), (210, 214, 216, 212), (220, 219, 218, 217), (132, 131, 219, 220), (129, 132, 220, 217), (130, 129, 217, 218), (222, 221, 225, 226), (221, 223, 228, 225), (223, 224, 227, 228), (230, 229, 233, 234), (229, 231, 236, 233), (231, 232, 235, 236), (243, 241, 237, 239), (241, 244, 240, 237), (176, 175, 238, 239), (178, 177, 244, 241), (174, 178, 241, 243), (239, 238, 242, 243)])
_uv = me_plane_006.uv_layers.new(name='UVMap')
_uv.uv.foreach_set('vector', [0.3565, 0.8776, 0.3571, 1.0, 0.5536, 1.0, 0.5536, 0.8776, 0.25, 0.8776, 0.25, 1.0, 0.3571, 1.0, 0.3565, 0.8776, 0.3393, 0.102, 0.3393, 0.0, 0.2679, 0.0, 0.2679, 0.102, 0.3393, 0.3878, 0.3393, 0.102, 0.2679, 0.102, 0.2679, 0.3878, 0.3393, 0.102, 0.5893, 0.102, 0.5893, 0.0, 0.3393, 0.0, 0.2679, 0.3878, 0.25, 0.449, 0.3565, 0.4493, 0.3393, 0.3878, 0.25, 0.449, 0.25, 0.5306, 0.3565, 0.5303, 0.3565, 0.4493, 0.3393, 0.3878, 0.3565, 0.4493, 0.5536, 0.449, 0.5536, 0.3878, 0.3565, 0.4493, 0.3565, 0.5303, 0.5536, 0.5306, 0.5536, 0.449, 0.08929, 0.449, 7.341e-08, 0.449, 0.0, 0.5306, 0.08929, 0.5306, 0.25, 0.449, 0.08929, 0.449, 0.08929, 0.5306, 0.25, 0.5306, 0.0, 0.5306, 0.0, 0.7755, 0.08929, 0.7755, 0.08929, 0.5306, 0.25, 0.5306, 0.25, 0.8776, 0.3565, 0.8776, 0.3565, 0.5303, 0.3565, 0.5303, 0.3565, 0.8776, 0.5536, 0.8776, 0.5536, 0.5306, 0.5536, 1.0, 1.0, 1.0, 1.0, 0.8776, 0.5536, 0.8776, 0.5283, 0.7403, 0.5283, 1.0, 0.8725, 1.0, 0.8725, 0.7403, 0.8725, 0.7403, 0.8725, 1.0, 1.0, 0.8701, 1.0, 0.6104, 0.8725, 0.7403, 0.8725, 1.0, 0.5283, 1.0, 0.5283, 0.7403, 0.5283, 1.0, 0.5283, 0.7403, 0.4453, 0.0, 0.4453, 0.2597, 0.8725, 0.7403, 0.8725, 0.7403, 0.5283, 0.7403, 0.5283, 0.7403, 0.8725, 0.7403, 0.8725, 1.0, 0.5283, 1.0, 0.5283, 0.7403, 1.0, 0.6104, 1.0, 0.8701, 1.0, 0.8701, 1.0, 0.6104, 0.8725, 1.0, 0.8725, 0.7403, 1.0, 0.6104, 1.0, 0.8701, 0.8725, 0.7403, 0.8725, 0.7403, 1.0, 0.6104, 1.0, 0.6104, 0.5283, 0.7403, 0.5283, 0.7403, 0.4453, 0.0, 0.4453, 0.0, 0.5283, 0.7403, 0.5283, 1.0, 0.4453, 0.2597, 0.4453, 0.0, 0.3846, 0.0, 0.3846, 0.2597, 0.3846, 0.2597, 0.3846, 0.0, 0.4453, 0.0, 0.4453, 0.2597, 0.3846, 0.2597, 0.3846, 0.0, 0.4453, 0.0, 0.4453, 0.0, 0.3846, 0.0, 0.3846, 0.0, 0.4453, 0.2597, 0.4453, 0.0, 0.3846, 0.0, 0.3846, 0.2597, 0.5283, 0.7403, 0.5283, 1.0, 0.8725, 1.0, 0.8725, 0.7403, 0.8725, 0.7403, 0.8725, 1.0, 1.0, 0.8701, 1.0, 0.6104, 0.8725, 0.7403, 0.8725, 1.0, 0.5283, 1.0, 0.5283, 0.7403, 0.5283, 1.0, 0.5283, 0.7403, 0.4453, 0.0, 0.4453, 0.2597, 0.8725, 0.7403, 0.8725, 0.7403, 0.5283, 0.7403, 0.5283, 0.7403, 1.0, 0.6104, 1.0, 0.8701, 1.0, 0.8701, 1.0, 0.6104, 0.8725, 1.0, 0.8725, 0.7403, 1.0, 0.6104, 1.0, 0.8701, 0.8725, 0.7403, 0.8725, 0.7403, 1.0, 0.6104, 1.0, 0.6104, 0.5283, 0.7403, 0.5283, 0.7403, 0.4453, 0.0, 0.4453, 0.0, 0.5283, 0.7403, 0.5283, 1.0, 0.4453, 0.2597, 0.4453, 0.0, 0.3846, 0.0, 0.3846, 0.2597, 0.3846, 0.2597, 0.3846, 0.0, 0.4453, 0.0, 0.4453, 0.2597, 0.3846, 0.2597, 0.3846, 0.0, 0.4453, 0.0, 0.4453, 0.0, 0.3846, 0.0, 0.3846, 0.0, 0.4453, 0.2597, 0.4453, 0.0, 0.3846, 0.0, 0.3846, 0.2597, 0.5283, 0.7403, 0.5283, 1.0, 0.8725, 1.0, 0.8725, 0.7403, 0.8725, 0.7403, 0.8725, 1.0, 1.0, 0.8701, 1.0, 0.6104, 0.8725, 0.7403, 0.8725, 1.0, 0.5283, 1.0, 0.5283, 0.7403, 0.5283, 1.0, 0.5283, 0.7403, 0.4453, 0.0, 0.4453, 0.2597, 0.8725, 0.7403, 0.8725, 0.7403, 0.5283, 0.7403, 0.5283, 0.7403, 0.5283, 0.7403, 0.5283, 1.0, 0.8725, 1.0, 0.8725, 0.7403, 1.0, 0.6104, 1.0, 0.8701, 1.0, 0.8701, 1.0, 0.6104, 0.8725, 1.0, 0.8725, 0.7403, 1.0, 0.6104, 1.0, 0.8701, 0.8725, 0.7403, 0.8725, 0.7403, 1.0, 0.6104, 1.0, 0.6104, 0.5283, 0.7403, 0.5283, 0.7403, 0.4453, 0.0, 0.4453, 0.0, 0.5283, 0.7403, 0.5283, 1.0, 0.4453, 0.2597, 0.4453, 0.0, 0.3846, 0.0, 0.3846, 0.2597, 0.3846, 0.2597, 0.3846, 0.0, 0.4453, 0.0, 0.4453, 0.2597, 0.3846, 0.2597, 0.3846, 0.0, 0.4453, 0.0, 0.4453, 0.0, 0.3846, 0.0, 0.3846, 0.0, 0.4453, 0.2597, 0.4453, 0.0, 0.3846, 0.0, 0.3846, 0.2597, 0.5283, 0.7403, 0.5283, 1.0, 0.8725, 1.0, 0.8725, 0.7403, 0.8725, 0.7403, 0.8725, 1.0, 1.0, 0.8701, 1.0, 0.6104, 0.8725, 0.7403, 0.8725, 1.0, 0.5283, 1.0, 0.5283, 0.7403, 0.5283, 1.0, 0.5283, 0.7403, 0.4453, 0.0, 0.4453, 0.2597, 0.8725, 0.7403, 0.8725, 0.7403, 0.5283, 0.7403, 0.5283, 0.7403, 0.8725, 0.7403, 0.8725, 0.7403, 0.5283, 0.7403, 0.5283, 0.7403, 1.0, 0.6104, 1.0, 0.8701, 1.0, 0.8701, 1.0, 0.6104, 0.8725, 1.0, 0.8725, 0.7403, 1.0, 0.6104, 1.0, 0.8701, 0.8725, 0.7403, 0.8725, 0.7403, 1.0, 0.6104, 1.0, 0.6104, 0.5283, 0.7403, 0.5283, 0.7403, 0.4453, 0.0, 0.4453, 0.0, 0.5283, 0.7403, 0.5283, 1.0, 0.4453, 0.2597, 0.4453, 0.0, 0.3846, 0.0, 0.3846, 0.2597, 0.3846, 0.2597, 0.3846, 0.0, 0.4453, 0.0, 0.4453, 0.2597, 0.3846, 0.2597, 0.3846, 0.0, 0.4453, 0.0, 0.4453, 0.0, 0.3846, 0.0, 0.3846, 0.0, 0.4453, 0.2597, 0.4453, 0.0, 0.3846, 0.0, 0.3846, 0.2597, 0.5283, 0.7403, 0.5283, 1.0, 0.8725, 1.0, 0.8725, 0.7403, 0.8725, 0.7403, 0.8725, 1.0, 1.0, 0.8701, 1.0, 0.6104, 0.8725, 0.7403, 0.8725, 1.0, 0.5283, 1.0, 0.5283, 0.7403, 0.5283, 1.0, 0.5283, 0.7403, 0.4453, 0.0, 0.4453, 0.2597, 0.8725, 0.7403, 0.8725, 0.7403, 0.5283, 0.7403, 0.5283, 0.7403, 0.8725, 0.7403, 0.8725, 1.0, 0.5283, 1.0, 0.5283, 0.7403, 1.0, 0.6104, 1.0, 0.8701, 1.0, 0.8701, 1.0, 0.6104, 0.8725, 1.0, 0.8725, 0.7403, 1.0, 0.6104, 1.0, 0.8701, 0.8725, 0.7403, 0.8725, 0.7403, 1.0, 0.6104, 1.0, 0.6104, 0.4453, 0.2597, 0.4453, 0.2597, 0.3846, 0.2597, 0.3846, 0.2597, 0.5283, 0.7403, 0.5283, 0.7403, 0.4453, 0.0, 0.4453, 0.0, 0.5283, 0.7403, 0.5283, 1.0, 0.4453, 0.2597, 0.4453, 0.0, 0.5283, 0.7403, 0.5283, 1.0, 0.4453, 0.2597, 0.4453, 0.0, 0.3846, 0.0, 0.3846, 0.2597, 0.0, 0.2597, 0.0, 0.0, 0.4453, 0.0, 0.4453, 0.2597, 0.3846, 0.2597, 0.3846, 0.0, 0.4453, 0.0, 0.4453, 0.0, 0.3846, 0.0, 0.3846, 0.0, 0.4453, 0.2597, 0.4453, 0.0, 0.3846, 0.0, 0.3846, 0.2597, 0.0, 0.0, 0.0, 0.0, 0.0, 0.0, 0.0, 0.0, 0.3846, 0.0, 0.3846, 0.0, 0.0, 0.0, 0.0, 0.0, 0.3846, 0.2597, 0.3846, 0.0, 0.0, 0.0, 0.0, 0.2597, 0.5283, 0.7403, 0.5283, 1.0, 0.8725, 1.0, 0.8725, 0.7403, 0.5283, 0.7403, 0.5283, 1.0, 0.8725, 1.0, 0.8725, 0.7403, 0.5283, 0.7403, 0.5283, 0.7403, 0.4453, 0.0, 0.4453, 0.0, 0.8725, 0.7403, 0.8725, 1.0, 0.5283, 1.0, 0.5283, 0.7403, 0.8725, 0.7403, 0.8725, 0.7403, 0.5283, 0.7403, 0.5283, 0.7403, 0.5283, 0.7403, 0.5283, 1.0, 0.8725, 1.0, 0.8725, 0.7403, 0.8725, 0.7403, 0.8725, 1.0, 0.5283, 1.0, 0.5283, 0.7403, 0.8725, 0.7403, 0.8725, 0.7403, 0.5283, 0.7403, 0.5283, 0.7403, 0.5283, 0.7403, 0.5283, 1.0, 0.8725, 1.0, 0.8725, 0.7403, 0.8725, 0.7403, 0.8725, 1.0, 0.5283, 1.0, 0.5283, 0.7403, 0.8725, 0.7403, 0.8725, 0.7403, 0.5283, 0.7403, 0.5283, 0.7403, 0.5283, 0.7403, 0.5283, 1.0, 0.8725, 1.0, 0.8725, 0.7403, 0.8725, 0.7403, 0.8725, 1.0, 0.5283, 1.0, 0.5283, 0.7403, 0.8725, 0.7403, 0.8725, 0.7403, 0.5283, 0.7403, 0.5283, 0.7403, 0.5283, 0.7403, 0.5283, 1.0, 0.8725, 1.0, 0.8725, 0.7403, 0.8725, 0.7403, 0.8725, 1.0, 0.5283, 1.0, 0.5283, 0.7403, 0.8725, 0.7403, 0.8725, 0.7403, 0.5283, 0.7403, 0.5283, 0.7403, 0.8725, 0.7403, 0.8725, 0.7403, 0.5283, 0.7403, 0.5283, 0.7403, 0.8147, 0.7403, 0.8147, 1.0, 0.8725, 1.0, 0.8725, 0.7403, 0.7176, 0.7403, 0.7176, 1.0, 0.5283, 1.0, 0.5283, 0.7403, 0.7176, 0.7403, 0.7176, 0.7403, 0.5283, 0.7403, 0.5283, 0.7403, 0.5283, 1.0, 0.5283, 0.7403, 0.4453, 0.0, 0.4453, 0.2597, 0.5283, 0.7403, 0.5283, 1.0, 0.8725, 1.0, 0.8725, 0.7403, 0.8725, 0.7403, 0.8725, 1.0, 0.5283, 1.0, 0.5283, 0.7403, 0.8725, 0.7403, 0.8725, 0.7403, 0.5283, 0.7403, 0.5283, 0.7403, 0.5283, 0.7403, 0.5283, 1.0, 0.8725, 1.0, 0.8725, 0.7403, 0.8725, 0.7403, 0.8725, 1.0, 0.5283, 1.0, 0.5283, 0.7403, 0.8725, 0.7403, 0.8725, 0.7403, 0.5283, 0.7403, 0.5283, 0.7403, 0.0, 0.0, 0.0, 0.2597, 0.0, 0.2597, 0.0, 0.0, 0.0, 0.0, 0.0, 0.2597, 0.0, 0.2597, 0.0, 0.0, 0.0, 0.0, 0.0, 0.0, 0.0, 0.0, 0.0, 0.0, 0.0, 0.2597, 0.0, 0.0, 0.0, 0.0, 0.0, 0.2597, 0.5283, 1.0, 0.5283, 0.7403, 0.4453, 0.0, 0.4453, 0.2597, 0.5283, 0.7403, 0.5283, 0.7403, 0.4453, 0.0, 0.4453, 0.0, 0.5283, 0.7403, 0.5283, 1.0, 0.4453, 0.2597, 0.4453, 0.0, 0.5283, 1.0, 0.5283, 0.7403, 0.4453, 0.0, 0.4453, 0.2597, 0.5283, 0.7403, 0.5283, 0.7403, 0.4453, 0.0, 0.4453, 0.0, 0.5283, 0.7403, 0.5283, 1.0, 0.4453, 0.2597, 0.4453, 0.0, 0.8147, 0.7403, 0.8147, 0.7403, 0.7176, 0.7403, 0.7176, 0.7403, 0.8147, 0.7403, 0.8147, 1.0, 0.7176, 1.0, 0.7176, 0.7403, 0.5283, 0.7403, 0.5283, 1.0, 0.7176, 1.0, 0.7176, 0.7403, 0.8725, 0.7403, 0.8725, 1.0, 0.8147, 1.0, 0.8147, 0.7403, 0.8725, 0.7403, 0.8725, 0.7403, 0.8147, 0.7403, 0.8147, 0.7403, 0.7176, 0.7403, 0.7176, 1.0, 0.8147, 1.0, 0.8147, 0.7403])
me_plane_006.materials.append(mat_roof)
me_plane_006.use_remesh_fix_poles = True
me_plane_006.use_remesh_preserve_attributes = False
me_plane_006.update()
me_cylinder_004 = bpy.data.meshes.new('Cylinder.004')
me_cylinder_004.from_pydata([(0.0, 1.611, -1.46), (0.0, 1.611, 1.46), (0.3142, 1.58, -1.46), (0.3142, 1.58, 1.46), (0.6164, 1.488, -1.46), (0.6164, 1.488, 1.46), (0.8949, 1.339, -1.46), (0.8949, 1.339, 1.46), (1.139, 1.139, -1.46), (1.139, 1.139, 1.46), (1.339, 0.8949, -1.46), (1.339, 0.8949, 1.46), (1.488, 0.6164, -1.46), (1.488, 0.6164, 1.46), (1.58, 0.3142, -1.46), (1.58, 0.3142, 1.46), (1.611, -7.041e-08, -1.46), (1.611, -7.041e-08, 1.46), (1.58, -0.3142, -1.46), (1.58, -0.3142, 1.46), (1.488, -0.6164, -1.46), (1.488, -0.6164, 1.46), (1.339, -0.8949, -1.46), (1.339, -0.8949, 1.46), (1.139, -1.139, -1.46), (1.139, -1.139, 1.46), (0.8949, -1.339, -1.46), (0.8949, -1.339, 1.46), (0.6164, -1.488, -1.46), (0.6164, -1.488, 1.46), (0.3142, -1.58, -1.46), (0.3142, -1.58, 1.46), (-1.408e-07, -1.611, -1.46), (-1.408e-07, -1.611, 1.46), (-0.3142, -1.58, -1.46), (-0.3142, -1.58, 1.46), (-0.6164, -1.488, -1.46), (-0.6164, -1.488, 1.46), (-0.8949, -1.339, -1.46), (-0.8949, -1.339, 1.46), (-1.139, -1.139, -1.46), (-1.139, -1.139, 1.46), (-1.339, -0.8949, -1.46), (-1.339, -0.8949, 1.46), (-1.488, -0.6164, -1.46), (-1.488, -0.6164, 1.46), (-1.58, -0.3142, -1.46), (-1.58, -0.3142, 1.46), (-1.611, 1.921e-08, -1.46), (-1.611, 1.921e-08, 1.46), (-1.58, 0.3142, -1.46), (-1.58, 0.3142, 1.46), (-1.488, 0.6164, -1.46), (-1.488, 0.6164, 1.46), (-1.339, 0.8949, -1.46), (-1.339, 0.8949, 1.46), (-1.139, 1.139, -1.46), (-1.139, 1.139, 1.46), (-0.8949, 1.339, -1.46), (-0.8949, 1.339, 1.46), (-0.6164, 1.488, -1.46), (-0.6164, 1.488, 1.46), (-0.3142, 1.58, -1.46), (-0.3142, 1.58, 1.46)], [], [(0, 1, 3, 2), (2, 3, 5, 4), (4, 5, 7, 6), (6, 7, 9, 8), (8, 9, 11, 10), (10, 11, 13, 12), (12, 13, 15, 14), (14, 15, 17, 16), (16, 17, 19, 18), (18, 19, 21, 20), (20, 21, 23, 22), (22, 23, 25, 24), (24, 25, 27, 26), (26, 27, 29, 28), (28, 29, 31, 30), (30, 31, 33, 32), (32, 33, 35, 34), (34, 35, 37, 36), (36, 37, 39, 38), (38, 39, 41, 40), (40, 41, 43, 42), (42, 43, 45, 44), (44, 45, 47, 46), (46, 47, 49, 48), (48, 49, 51, 50), (50, 51, 53, 52), (52, 53, 55, 54), (54, 55, 57, 56), (56, 57, 59, 58), (58, 59, 61, 60), (3, 1, 63, 61, 59, 57, 55, 53, 51, 49, 47, 45, 43, 41, 39, 37, 35, 33, 31, 29, 27, 25, 23, 21, 19, 17, 15, 13, 11, 9, 7, 5), (60, 61, 63, 62), (62, 63, 1, 0), (0, 2, 4, 6, 8, 10, 12, 14, 16, 18, 20, 22, 24, 26, 28, 30, 32, 34, 36, 38, 40, 42, 44, 46, 48, 50, 52, 54, 56, 58, 60, 62)])
_uv = me_cylinder_004.uv_layers.new(name='UVMap')
_uv.uv.foreach_set('vector', [1.0, 0.5, 1.0, 1.0, 0.9688, 1.0, 0.9688, 0.5, 0.9688, 0.5, 0.9688, 1.0, 0.9375, 1.0, 0.9375, 0.5, 0.9375, 0.5, 0.9375, 1.0, 0.9062, 1.0, 0.9062, 0.5, 0.9062, 0.5, 0.9062, 1.0, 0.875, 1.0, 0.875, 0.5, 0.875, 0.5, 0.875, 1.0, 0.8438, 1.0, 0.8438, 0.5, 0.8438, 0.5, 0.8438, 1.0, 0.8125, 1.0, 0.8125, 0.5, 0.8125, 0.5, 0.8125, 1.0, 0.7812, 1.0, 0.7812, 0.5, 0.7812, 0.5, 0.7812, 1.0, 0.75, 1.0, 0.75, 0.5, 0.75, 0.5, 0.75, 1.0, 0.7188, 1.0, 0.7188, 0.5, 0.7188, 0.5, 0.7188, 1.0, 0.6875, 1.0, 0.6875, 0.5, 0.6875, 0.5, 0.6875, 1.0, 0.6562, 1.0, 0.6562, 0.5, 0.6562, 0.5, 0.6562, 1.0, 0.625, 1.0, 0.625, 0.5, 0.625, 0.5, 0.625, 1.0, 0.5938, 1.0, 0.5938, 0.5, 0.5938, 0.5, 0.5938, 1.0, 0.5625, 1.0, 0.5625, 0.5, 0.5625, 0.5, 0.5625, 1.0, 0.5312, 1.0, 0.5312, 0.5, 0.5312, 0.5, 0.5312, 1.0, 0.5, 1.0, 0.5, 0.5, 0.5, 0.5, 0.5, 1.0, 0.4688, 1.0, 0.4688, 0.5, 0.4688, 0.5, 0.4688, 1.0, 0.4375, 1.0, 0.4375, 0.5, 0.4375, 0.5, 0.4375, 1.0, 0.4062, 1.0, 0.4062, 0.5, 0.4062, 0.5, 0.4062, 1.0, 0.375, 1.0, 0.375, 0.5, 0.375, 0.5, 0.375, 1.0, 0.3438, 1.0, 0.3438, 0.5, 0.3438, 0.5, 0.3438, 1.0, 0.3125, 1.0, 0.3125, 0.5, 0.3125, 0.5, 0.3125, 1.0, 0.2812, 1.0, 0.2812, 0.5, 0.2812, 0.5, 0.2812, 1.0, 0.25, 1.0, 0.25, 0.5, 0.25, 0.5, 0.25, 1.0, 0.2188, 1.0, 0.2188, 0.5, 0.2188, 0.5, 0.2188, 1.0, 0.1875, 1.0, 0.1875, 0.5, 0.1875, 0.5, 0.1875, 1.0, 0.1562, 1.0, 0.1562, 0.5, 0.1562, 0.5, 0.1562, 1.0, 0.125, 1.0, 0.125, 0.5, 0.125, 0.5, 0.125, 1.0, 0.09375, 1.0, 0.09375, 0.5, 0.09375, 0.5, 0.09375, 1.0, 0.0625, 1.0, 0.0625, 0.5, 0.2968, 0.4854, 0.25, 0.49, 0.2032, 0.4854, 0.1582, 0.4717, 0.1167, 0.4496, 0.08029, 0.4197, 0.05045, 0.3833, 0.02827, 0.3418, 0.01461, 0.2968, 0.01, 0.25, 0.01461, 0.2032, 0.02827, 0.1582, 0.05045, 0.1167, 0.08029, 0.08029, 0.1167, 0.05045, 0.1582, 0.02827, 0.2032, 0.01461, 0.25, 0.01, 0.2968, 0.01461, 0.3418, 0.02827, 0.3833, 0.05045, 0.4197, 0.08029, 0.4496, 0.1167, 0.4717, 0.1582, 0.4854, 0.2032, 0.49, 0.25, 0.4854, 0.2968, 0.4717, 0.3418, 0.4496, 0.3833, 0.4197, 0.4197, 0.3833, 0.4496, 0.3418, 0.4717, 0.0625, 0.5, 0.0625, 1.0, 0.03125, 1.0, 0.03125, 0.5, 0.03125, 0.5, 0.03125, 1.0, 0.0, 1.0, 0.0, 0.5, 0.75, 0.49, 0.7968, 0.4854, 0.8418, 0.4717, 0.8833, 0.4496, 0.9197, 0.4197, 0.9496, 0.3833, 0.9717, 0.3418, 0.9854, 0.2968, 0.99, 0.25, 0.9854, 0.2032, 0.9717, 0.1582, 0.9496, 0.1167, 0.9197, 0.08029, 0.8833, 0.05045, 0.8418, 0.02827, 0.7968, 0.01461, 0.75, 0.01, 0.7032, 0.01461, 0.6582, 0.02827, 0.6167, 0.05045, 0.5803, 0.08029, 0.5504, 0.1167, 0.5283, 0.1582, 0.5146, 0.2032, 0.51, 0.25, 0.5146, 0.2968, 0.5283, 0.3418, 0.5504, 0.3833, 0.5803, 0.4197, 0.6167, 0.4496, 0.6582, 0.4717, 0.7032, 0.4854])
me_cylinder_004.use_remesh_fix_poles = True
me_cylinder_004.use_remesh_preserve_attributes = False
me_cylinder_004.update()
me_cylinder_005 = bpy.data.meshes.new('Cylinder.005')
me_cylinder_005.from_pydata([(0.0, 1.611, -1.46), (0.0, 1.611, 1.46), (0.3142, 1.58, -1.46), (0.3142, 1.58, 1.46), (0.6164, 1.488, -1.46), (0.6164, 1.488, 1.46), (0.8949, 1.339, -1.46), (0.8949, 1.339, 1.46), (1.139, 1.139, -1.46), (1.139, 1.139, 1.46), (1.339, 0.8949, -1.46), (1.339, 0.8949, 1.46), (1.488, 0.6164, -1.46), (1.488, 0.6164, 1.46), (1.58, 0.3142, -1.46), (1.58, 0.3142, 1.46), (1.611, -7.041e-08, -1.46), (1.611, -7.041e-08, 1.46), (1.58, -0.3142, -1.46), (1.58, -0.3142, 1.46), (1.488, -0.6164, -1.46), (1.488, -0.6164, 1.46), (1.339, -0.8949, -1.46), (1.339, -0.8949, 1.46), (1.139, -1.139, -1.46), (1.139, -1.139, 1.46), (0.8949, -1.339, -1.46), (0.8949, -1.339, 1.46), (0.6164, -1.488, -1.46), (0.6164, -1.488, 1.46), (0.3142, -1.58, -1.46), (0.3142, -1.58, 1.46), (-1.408e-07, -1.611, -1.46), (-1.408e-07, -1.611, 1.46), (-0.3142, -1.58, -1.46), (-0.3142, -1.58, 1.46), (-0.6164, -1.488, -1.46), (-0.6164, -1.488, 1.46), (-0.8949, -1.339, -1.46), (-0.8949, -1.339, 1.46), (-1.139, -1.139, -1.46), (-1.139, -1.139, 1.46), (-1.339, -0.8949, -1.46), (-1.339, -0.8949, 1.46), (-1.488, -0.6164, -1.46), (-1.488, -0.6164, 1.46), (-1.58, -0.3142, -1.46), (-1.58, -0.3142, 1.46), (-1.611, 1.921e-08, -1.46), (-1.611, 1.921e-08, 1.46), (-1.58, 0.3142, -1.46), (-1.58, 0.3142, 1.46), (-1.488, 0.6164, -1.46), (-1.488, 0.6164, 1.46), (-1.339, 0.8949, -1.46), (-1.339, 0.8949, 1.46), (-1.139, 1.139, -1.46), (-1.139, 1.139, 1.46), (-0.8949, 1.339, -1.46), (-0.8949, 1.339, 1.46), (-0.6164, 1.488, -1.46), (-0.6164, 1.488, 1.46), (-0.3142, 1.58, -1.46), (-0.3142, 1.58, 1.46)], [], [(0, 1, 3, 2), (2, 3, 5, 4), (4, 5, 7, 6), (6, 7, 9, 8), (8, 9, 11, 10), (10, 11, 13, 12), (12, 13, 15, 14), (14, 15, 17, 16), (16, 17, 19, 18), (18, 19, 21, 20), (20, 21, 23, 22), (22, 23, 25, 24), (24, 25, 27, 26), (26, 27, 29, 28), (28, 29, 31, 30), (30, 31, 33, 32), (32, 33, 35, 34), (34, 35, 37, 36), (36, 37, 39, 38), (38, 39, 41, 40), (40, 41, 43, 42), (42, 43, 45, 44), (44, 45, 47, 46), (46, 47, 49, 48), (48, 49, 51, 50), (50, 51, 53, 52), (52, 53, 55, 54), (54, 55, 57, 56), (56, 57, 59, 58), (58, 59, 61, 60), (3, 1, 63, 61, 59, 57, 55, 53, 51, 49, 47, 45, 43, 41, 39, 37, 35, 33, 31, 29, 27, 25, 23, 21, 19, 17, 15, 13, 11, 9, 7, 5), (60, 61, 63, 62), (62, 63, 1, 0), (0, 2, 4, 6, 8, 10, 12, 14, 16, 18, 20, 22, 24, 26, 28, 30, 32, 34, 36, 38, 40, 42, 44, 46, 48, 50, 52, 54, 56, 58, 60, 62)])
_uv = me_cylinder_005.uv_layers.new(name='UVMap')
_uv.uv.foreach_set('vector', [1.0, 0.5, 1.0, 1.0, 0.9688, 1.0, 0.9688, 0.5, 0.9688, 0.5, 0.9688, 1.0, 0.9375, 1.0, 0.9375, 0.5, 0.9375, 0.5, 0.9375, 1.0, 0.9062, 1.0, 0.9062, 0.5, 0.9062, 0.5, 0.9062, 1.0, 0.875, 1.0, 0.875, 0.5, 0.875, 0.5, 0.875, 1.0, 0.8438, 1.0, 0.8438, 0.5, 0.8438, 0.5, 0.8438, 1.0, 0.8125, 1.0, 0.8125, 0.5, 0.8125, 0.5, 0.8125, 1.0, 0.7812, 1.0, 0.7812, 0.5, 0.7812, 0.5, 0.7812, 1.0, 0.75, 1.0, 0.75, 0.5, 0.75, 0.5, 0.75, 1.0, 0.7188, 1.0, 0.7188, 0.5, 0.7188, 0.5, 0.7188, 1.0, 0.6875, 1.0, 0.6875, 0.5, 0.6875, 0.5, 0.6875, 1.0, 0.6562, 1.0, 0.6562, 0.5, 0.6562, 0.5, 0.6562, 1.0, 0.625, 1.0, 0.625, 0.5, 0.625, 0.5, 0.625, 1.0, 0.5938, 1.0, 0.5938, 0.5, 0.5938, 0.5, 0.5938, 1.0, 0.5625, 1.0, 0.5625, 0.5, 0.5625, 0.5, 0.5625, 1.0, 0.5312, 1.0, 0.5312, 0.5, 0.5312, 0.5, 0.5312, 1.0, 0.5, 1.0, 0.5, 0.5, 0.5, 0.5, 0.5, 1.0, 0.4688, 1.0, 0.4688, 0.5, 0.4688, 0.5, 0.4688, 1.0, 0.4375, 1.0, 0.4375, 0.5, 0.4375, 0.5, 0.4375, 1.0, 0.4062, 1.0, 0.4062, 0.5, 0.4062, 0.5, 0.4062, 1.0, 0.375, 1.0, 0.375, 0.5, 0.375, 0.5, 0.375, 1.0, 0.3438, 1.0, 0.3438, 0.5, 0.3438, 0.5, 0.3438, 1.0, 0.3125, 1.0, 0.3125, 0.5, 0.3125, 0.5, 0.3125, 1.0, 0.2812, 1.0, 0.2812, 0.5, 0.2812, 0.5, 0.2812, 1.0, 0.25, 1.0, 0.25, 0.5, 0.25, 0.5, 0.25, 1.0, 0.2188, 1.0, 0.2188, 0.5, 0.2188, 0.5, 0.2188, 1.0, 0.1875, 1.0, 0.1875, 0.5, 0.1875, 0.5, 0.1875, 1.0, 0.1562, 1.0, 0.1562, 0.5, 0.1562, 0.5, 0.1562, 1.0, 0.125, 1.0, 0.125, 0.5, 0.125, 0.5, 0.125, 1.0, 0.09375, 1.0, 0.09375, 0.5, 0.09375, 0.5, 0.09375, 1.0, 0.0625, 1.0, 0.0625, 0.5, 0.2968, 0.4854, 0.25, 0.49, 0.2032, 0.4854, 0.1582, 0.4717, 0.1167, 0.4496, 0.08029, 0.4197, 0.05045, 0.3833, 0.02827, 0.3418, 0.01461, 0.2968, 0.01, 0.25, 0.01461, 0.2032, 0.02827, 0.1582, 0.05045, 0.1167, 0.08029, 0.08029, 0.1167, 0.05045, 0.1582, 0.02827, 0.2032, 0.01461, 0.25, 0.01, 0.2968, 0.01461, 0.3418, 0.02827, 0.3833, 0.05045, 0.4197, 0.08029, 0.4496, 0.1167, 0.4717, 0.1582, 0.4854, 0.2032, 0.49, 0.25, 0.4854, 0.2968, 0.4717, 0.3418, 0.4496, 0.3833, 0.4197, 0.4197, 0.3833, 0.4496, 0.3418, 0.4717, 0.0625, 0.5, 0.0625, 1.0, 0.03125, 1.0, 0.03125, 0.5, 0.03125, 0.5, 0.03125, 1.0, 0.0, 1.0, 0.0, 0.5, 0.75, 0.49, 0.7968, 0.4854, 0.8418, 0.4717, 0.8833, 0.4496, 0.9197, 0.4197, 0.9496, 0.3833, 0.9717, 0.3418, 0.9854, 0.2968, 0.99, 0.25, 0.9854, 0.2032, 0.9717, 0.1582, 0.9496, 0.1167, 0.9197, 0.08029, 0.8833, 0.05045, 0.8418, 0.02827, 0.7968, 0.01461, 0.75, 0.01, 0.7032, 0.01461, 0.6582, 0.02827, 0.6167, 0.05045, 0.5803, 0.08029, 0.5504, 0.1167, 0.5283, 0.1582, 0.5146, 0.2032, 0.51, 0.25, 0.5146, 0.2968, 0.5283, 0.3418, 0.5504, 0.3833, 0.5803, 0.4197, 0.6167, 0.4496, 0.6582, 0.4717, 0.7032, 0.4854])
me_cylinder_005.use_remesh_fix_poles = True
me_cylinder_005.use_remesh_preserve_attributes = False
me_cylinder_005.update()

# ---- objects
ob_floor = bpy.data.objects.new('Floor', me_plane)
ob_walls = bpy.data.objects.new('Walls', me_plane_003)
ob_roof = bpy.data.objects.new('Roof', me_plane_006)
ob_wallcuthole = bpy.data.objects.new('WallCutHole', me_cylinder_004)
ob_wallcuthole_001 = bpy.data.objects.new('WallCutHole.001', me_cylinder_005)
ob_room = bpy.data.objects.new('Room', None)

# ---- transforms, parenting, visibility, modifiers, constraints
ob_floor.parent = ob_room
ob_floor.location = (0.0, 0.0, 0.0)
_m = ob_floor.modifiers.new('Solidify', 'SOLIDIFY')
_m.show_render = False
_m.thickness = 0.1
ob_walls.parent = ob_room
ob_walls.location = (-9.0, -3.0, 1.0)
ob_walls.rotation_euler = (-1.344e-07, 1.571, 0.0)
_m = ob_walls.modifiers.new('Solidify', 'SOLIDIFY')
_m.thickness = 0.1
_m = ob_walls.modifiers.new('Boolean', 'BOOLEAN')
_m.object = ob_wallcuthole
_m = ob_walls.modifiers.new('Boolean.001', 'BOOLEAN')
_m.object = ob_wallcuthole_001
ob_roof.parent = ob_room
ob_roof.location = (0.0, 0.0, 10.0)
_m = ob_roof.modifiers.new('Solidify', 'SOLIDIFY')
_m.show_render = False
_m.thickness = 0.1
ob_wallcuthole.parent = ob_room
ob_wallcuthole.location = (7.864, 4.5, 3.136)
ob_wallcuthole.rotation_euler = (-1.344e-07, -1.571, 0.0)
ob_wallcuthole_001.parent = ob_room
ob_wallcuthole_001.location = (7.864, 9.5, 3.136)
ob_wallcuthole_001.rotation_euler = (-1.344e-07, -1.571, 0.0)
ob_room.location = (0.0, 0.0, 0.0)

# ---- collection membership
scene.collection.objects.link(ob_floor)
scene.collection.objects.link(ob_walls)
scene.collection.objects.link(ob_roof)
scene.collection.objects.link(ob_wallcuthole)
scene.collection.objects.link(ob_wallcuthole_001)
scene.collection.objects.link(ob_room)

# ---- scene / render settings (as saved in the file)
scene.frame_start = 10; scene.frame_end = 400; scene.frame_set(318)
scene.render.engine = 'BLENDER_EEVEE_NEXT'
scene.cycles.use_denoising = False
scene.cycles.samples = 128
scene.cycles.sampling_pattern = 'TABULATED_SOBOL'
scene.cycles.use_adaptive_sampling = False
scene.cycles.use_light_tree = False
scene.view_settings.view_transform = 'Filmic'
bpy.context.view_layer.update()

# ---- added for rendering (the .blend has no active camera and no usable light): camera, sun
cam_auto = bpy.data.cameras.new('AutoCamera')
cam_auto.lens = 50.0
cam_auto.sensor_width = 36.0
cam_auto.clip_end = 1238.46
ob_auto_camera = bpy.data.objects.new('AutoCamera', cam_auto)
scene.collection.objects.link(ob_auto_camera)
ob_auto_camera.location = (75.4224, -81.0924, 60.4724)
ob_auto_camera.rotation_euler = (1.09748, -7.21219e-08, 0.694738)
scene.camera = ob_auto_camera
light_auto_sun = bpy.data.lights.new('AutoSun', 'SUN')
light_auto_sun.energy = 3.0
light_auto_sun.angle = 0.0523599
ob_auto_sun = bpy.data.objects.new('AutoSun', light_auto_sun)
scene.collection.objects.link(ob_auto_sun)
ob_auto_sun.rotation_euler = (0.872665, 0.174533, 0.523599)
bpy.context.view_layer.update()
